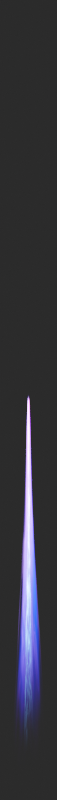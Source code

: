 # Source: avgi_flare_antimatter.blend  (saved by Blender 4.1.24; exported with 4.5.12 LTS)
import bpy
from mathutils import Matrix  # noqa: F401  (used for matrix-valued properties, if any)

bpy.ops.wm.read_factory_settings(use_empty=True)
scene = bpy.context.scene
scene.name = 'Scene'

# ---- collections
col_cameras = bpy.data.collections.new('Cameras'); scene.collection.children.link(col_cameras)
col_ship = bpy.data.collections.new('Ship'); scene.collection.children.link(col_ship)

# ---- materials (node trees are filled in below, after node groups)
mat_material = bpy.data.materials.new('Material')
mat_material_001 = bpy.data.materials.new('Material.001')
mat_material_002 = bpy.data.materials.new('Material.002')

# ---- material node trees
mat_material.use_nodes = True; mat_material.node_tree.nodes.clear()
_N = mat_material.node_tree.nodes; _L = mat_material.node_tree.links
n0 = _N.new('ShaderNodeTexCoord'); n0.name = 'Texture Coordinate'; n0.location = (-689, -121)
n1 = _N.new('ShaderNodeTexGradient'); n1.name = 'Gradient Texture'; n1.location = (-506, 277)
n1.gradient_type = 'SPHERICAL'
n2 = _N.new('ShaderNodeValToRGB'); n2.name = 'Color Ramp.001'; n2.location = (-302, 665)
n2.color_ramp.interpolation = 'B_SPLINE'
while len(n2.color_ramp.elements) > 1: n2.color_ramp.elements.remove(n2.color_ramp.elements[-1])
n2.color_ramp.elements[0].position = 0.0; n2.color_ramp.elements[0].color = (1.0, 1.0, 1.0, 1.0)
_e = n2.color_ramp.elements.new(0.7495); _e.color = (0.8896, 0.8896, 0.8896, 1.0)
_e = n2.color_ramp.elements.new(1.0); _e.color = (0.0, 0.0, 0.0, 1.0)
n3 = _N.new('ShaderNodeRGBCurve'); n3.name = 'RGB Curves.001'; n3.location = (16, 752)
_c = n3.mapping.curves[3]
while len(_c.points) > 2: _c.points.remove(_c.points[-1])
_c.points[0].location = (0.0, 0.0); _c.points[0].handle_type = 'AUTO'
_c.points[1].location = (0.81488, 0.43878); _c.points[1].handle_type = 'AUTO'
_p = _c.points.new(1.0, 1.0); _p.handle_type = 'AUTO'
n3.mapping.update()
n4 = _N.new('ShaderNodeValToRGB'); n4.name = 'Color Ramp'; n4.location = (-86, -34)
n4.color_ramp.interpolation = 'B_SPLINE'
while len(n4.color_ramp.elements) > 1: n4.color_ramp.elements.remove(n4.color_ramp.elements[-1])
n4.color_ramp.elements[0].position = 0.0; n4.color_ramp.elements[0].color = (0.0, 0.0, 0.0, 0.5)
_e = n4.color_ramp.elements.new(0.1797); _e.color = (0.0, 0.0, 0.0, 0.0)
_e = n4.color_ramp.elements.new(0.294); _e.color = (0.02537, 0.0, 0.07966, 0.2708)
_e = n4.color_ramp.elements.new(0.6751); _e.color = (0.3182, 0.2023, 1.0, 1.0)
n5 = _N.new('ShaderNodeMapping'); n5.name = 'Mapping'; n5.location = (-79, -295)
n5.inputs[3].default_value = (0.9, 0.6, 1.0)
n6 = _N.new('ShaderNodeTexNoise'); n6.name = 'Noise Texture.001'; n6.location = (165, -251)
n6.inputs[2].default_value = 6.0
n6.inputs[3].default_value = 0.3
n6.inputs[4].default_value = 1.0
n6.inputs[8].default_value = 0.3
n7 = _N.new('ShaderNodeValToRGB'); n7.name = 'ColorRamp.004'; n7.location = (419, -210)
n7.color_ramp.interpolation = 'B_SPLINE'
while len(n7.color_ramp.elements) > 1: n7.color_ramp.elements.remove(n7.color_ramp.elements[-1])
n7.color_ramp.elements[0].position = 0.8747; n7.color_ramp.elements[0].color = (0.0, 0.0, 0.0, 0.0)
_e = n7.color_ramp.elements.new(1.0); _e.color = (1.0, 1.0, 1.0, 1.0)
n8 = _N.new('ShaderNodeDisplacement'); n8.name = 'Displacement'; n8.location = (742, -187)
n8.inputs[2].default_value = 0.24
n9 = _N.new('ShaderNodeValue'); n9.name = 'Value'; n9.location = (-442, -87)
n9.outputs[0].default_value = 0.0
n10 = _N.new('ShaderNodeRGBCurve'); n10.name = 'RGB Curves'; n10.location = (-257, 405)
_c = n10.mapping.curves[3]
while len(_c.points) > 2: _c.points.remove(_c.points[-1])
_c.points[0].location = (0.0, 0.0); _c.points[0].handle_type = 'AUTO'
_c.points[1].location = (0.80445, 0.40306); _c.points[1].handle_type = 'AUTO'
_p = _c.points.new(1.0, 1.0); _p.handle_type = 'AUTO'
n10.mapping.update()
n11 = _N.new('ShaderNodeMix'); n11.name = 'Mix'; n11.location = (297, 129)
n11.data_type = 'RGBA'
n11.blend_type = 'MULTIPLY'
n11.inputs[0].default_value = 1.0
n12 = _N.new('ShaderNodeValToRGB'); n12.name = 'Color Ramp.002'; n12.location = (368, 397)
n12.color_ramp.interpolation = 'B_SPLINE'
while len(n12.color_ramp.elements) > 1: n12.color_ramp.elements.remove(n12.color_ramp.elements[-1])
n12.color_ramp.elements[0].position = 0.0; n12.color_ramp.elements[0].color = (0.0, 0.0, 0.0, 0.0)
_e = n12.color_ramp.elements.new(0.3902); _e.color = (1.0, 1.0, 1.0, 1.0)
n13 = _N.new('ShaderNodeMix'); n13.name = 'Mix.001'; n13.location = (550, 709)
n13.data_type = 'RGBA'
n13.blend_type = 'SCREEN'
n14 = _N.new('ShaderNodeLayerWeight'); n14.name = 'Layer Weight'; n14.location = (152, 963)
n14.inputs[0].default_value = 0.6
n15 = _N.new('ShaderNodeValToRGB'); n15.name = 'Color Ramp.003'; n15.location = (342, 1032)
n15.color_ramp.interpolation = 'B_SPLINE'
while len(n15.color_ramp.elements) > 1: n15.color_ramp.elements.remove(n15.color_ramp.elements[-1])
n15.color_ramp.elements[0].position = 0.2087; n15.color_ramp.elements[0].color = (0.0, 0.0, 0.0, 0.0)
_e = n15.color_ramp.elements.new(0.441); _e.color = (1.0, 1.0, 1.0, 1.0)
n16 = _N.new('ShaderNodeOutputMaterial'); n16.name = 'Material Output'; n16.location = (2060, 170)
n17 = _N.new('ShaderNodeAddShader'); n17.name = 'Add Shader'; n17.location = (1596, 162)
n18 = _N.new('ShaderNodeMath'); n18.name = 'Math'; n18.location = (1091, 325)
n18.operation = 'MULTIPLY'
n18.inputs[1].default_value = 300.0
n19 = _N.new('ShaderNodeEmission'); n19.name = 'Emission'; n19.location = (1295, 156)
n20 = _N.new('ShaderNodeMixShader'); n20.name = 'Mix Shader'; n20.location = (1808, 217)
n21 = _N.new('ShaderNodeBsdfTransparent'); n21.name = 'Transparent BSDF'; n21.location = (1289, -16)
n22 = _N.new('ShaderNodeMix'); n22.name = 'Mix.002'; n22.location = (869, 756)
n22.data_type = 'RGBA'
n22.blend_type = 'SCREEN'
n22.clamp_result = True
n22.inputs[7].default_value = (1.0, 1.0, 1.0, 1.0)
n23 = _N.new('ShaderNodeMath'); n23.name = 'Math.001'; n23.location = (-7, 272)
n23.operation = 'MULTIPLY_ADD'
n23.inputs[1].default_value = 0.05
n23.inputs[2].default_value = 0.25
n24 = _N.new('ShaderNodeTexNoise'); n24.name = 'Noise Texture'; n24.location = (154, 397)
n24.inputs[2].default_value = 54.3
n24.inputs[3].default_value = 3.0
_L.new(n1.outputs[0], n4.inputs[0])
_L.new(n1.outputs[0], n2.inputs[0])
_L.new(n2.outputs[0], n3.inputs[1])
_L.new(n3.outputs[0], n13.inputs[7])
_L.new(n12.outputs[0], n13.inputs[6])
_L.new(n13.outputs[2], n22.inputs[6])
_L.new(n15.outputs[0], n22.inputs[0])
_L.new(n1.outputs[0], n10.inputs[1])
_L.new(n10.outputs[0], n11.inputs[6])
_L.new(n4.outputs[0], n11.inputs[7])
_L.new(n0.outputs[2], n1.inputs[0])
_L.new(n7.outputs[0], n8.inputs[0])
_L.new(n6.outputs[0], n7.inputs[0])
_L.new(n5.outputs[0], n6.inputs[0])
_L.new(n8.outputs[0], n16.inputs[2])
_L.new(n9.outputs[0], n5.inputs[1])
_L.new(n0.outputs[0], n5.inputs[0])
_L.new(n14.outputs[1], n15.inputs[0])
_L.new(n24.outputs[1], n12.inputs[0])
_L.new(n22.outputs[2], n18.inputs[0])
_L.new(n21.outputs[0], n17.inputs[1])
_L.new(n11.outputs[2], n19.inputs[0])
_L.new(n18.outputs[0], n19.inputs[1])
_L.new(n20.outputs[0], n16.inputs[0])
_L.new(n19.outputs[0], n17.inputs[0])
_L.new(n17.outputs[0], n20.inputs[1])
_L.new(n21.outputs[0], n20.inputs[2])
_L.new(n22.outputs[2], n20.inputs[0])
_L.new(n9.outputs[0], n23.inputs[0])
_L.new(n8.outputs[0], n24.inputs[0])
_L.new(n23.outputs[0], n24.inputs[8])
n16.is_active_output = True
mat_material_001.use_nodes = True; mat_material_001.node_tree.nodes.clear()
_N = mat_material_001.node_tree.nodes; _L = mat_material_001.node_tree.links
n0 = _N.new('ShaderNodeTexCoord'); n0.name = 'Texture Coordinate'; n0.location = (-689, -121)
n1 = _N.new('ShaderNodeTexGradient'); n1.name = 'Gradient Texture'; n1.location = (-506, 277)
n1.gradient_type = 'SPHERICAL'
n2 = _N.new('ShaderNodeValToRGB'); n2.name = 'Color Ramp.001'; n2.location = (-302, 665)
n2.color_ramp.interpolation = 'B_SPLINE'
while len(n2.color_ramp.elements) > 1: n2.color_ramp.elements.remove(n2.color_ramp.elements[-1])
n2.color_ramp.elements[0].position = 0.0; n2.color_ramp.elements[0].color = (1.0, 1.0, 1.0, 1.0)
_e = n2.color_ramp.elements.new(0.7677); _e.color = (0.8896, 0.8896, 0.8896, 1.0)
_e = n2.color_ramp.elements.new(1.0); _e.color = (0.0, 0.0, 0.0, 1.0)
n3 = _N.new('ShaderNodeRGBCurve'); n3.name = 'RGB Curves.001'; n3.location = (16, 752)
_c = n3.mapping.curves[3]
while len(_c.points) > 2: _c.points.remove(_c.points[-1])
_c.points[0].location = (0.0, 0.0); _c.points[0].handle_type = 'AUTO'
_c.points[1].location = (0.81488, 0.43878); _c.points[1].handle_type = 'AUTO'
_p = _c.points.new(1.0, 1.0); _p.handle_type = 'AUTO'
n3.mapping.update()
n4 = _N.new('ShaderNodeValToRGB'); n4.name = 'Color Ramp'; n4.location = (-80, -38)
n4.color_ramp.interpolation = 'B_SPLINE'
while len(n4.color_ramp.elements) > 1: n4.color_ramp.elements.remove(n4.color_ramp.elements[-1])
n4.color_ramp.elements[0].position = 0.0; n4.color_ramp.elements[0].color = (0.0, 0.0, 0.0, 0.5)
_e = n4.color_ramp.elements.new(0.2922); _e.color = (0.0, 0.0, 0.0, 0.0)
_e = n4.color_ramp.elements.new(0.4374); _e.color = (0.1643, 0.4478, 1.0, 1.0)
_e = n4.color_ramp.elements.new(0.5626); _e.color = (0.481, 0.312, 1.0, 1.0)
n5 = _N.new('ShaderNodeMapping'); n5.name = 'Mapping'; n5.location = (-79, -295)
n5.inputs[3].default_value = (0.7, 1.9, 1.2)
n6 = _N.new('ShaderNodeTexNoise'); n6.name = 'Noise Texture.001'; n6.location = (165, -251)
n6.inputs[2].default_value = 6.0
n6.inputs[3].default_value = 3.0
n6.inputs[4].default_value = 0.2392
n6.inputs[8].default_value = 0.3
n7 = _N.new('ShaderNodeValToRGB'); n7.name = 'ColorRamp.004'; n7.location = (419, -210)
n7.color_ramp.interpolation = 'B_SPLINE'
while len(n7.color_ramp.elements) > 1: n7.color_ramp.elements.remove(n7.color_ramp.elements[-1])
n7.color_ramp.elements[0].position = 0.8529; n7.color_ramp.elements[0].color = (0.0, 0.0, 0.0, 0.0)
_e = n7.color_ramp.elements.new(1.0); _e.color = (1.0, 1.0, 1.0, 1.0)
n8 = _N.new('ShaderNodeValue'); n8.name = 'Value'; n8.location = (-442, -87)
n8.outputs[0].default_value = 0.0
n9 = _N.new('ShaderNodeRGBCurve'); n9.name = 'RGB Curves'; n9.location = (-257, 405)
_c = n9.mapping.curves[3]
while len(_c.points) > 2: _c.points.remove(_c.points[-1])
_c.points[0].location = (0.0, 0.0); _c.points[0].handle_type = 'AUTO'
_c.points[1].location = (0.80445, 0.40306); _c.points[1].handle_type = 'AUTO'
_p = _c.points.new(1.0, 1.0); _p.handle_type = 'AUTO'
n9.mapping.update()
n10 = _N.new('ShaderNodeTexNoise'); n10.name = 'Noise Texture'; n10.location = (97, 402)
n10.inputs[2].default_value = 11.2
n10.inputs[3].default_value = 3.0
n11 = _N.new('ShaderNodeMix'); n11.name = 'Mix'; n11.location = (297, 129)
n11.data_type = 'RGBA'
n11.blend_type = 'MULTIPLY'
n11.inputs[0].default_value = 1.0
n12 = _N.new('ShaderNodeValToRGB'); n12.name = 'Color Ramp.002'; n12.location = (368, 397)
n12.color_ramp.interpolation = 'B_SPLINE'
while len(n12.color_ramp.elements) > 1: n12.color_ramp.elements.remove(n12.color_ramp.elements[-1])
n12.color_ramp.elements[0].position = 0.0; n12.color_ramp.elements[0].color = (0.0, 0.0, 0.0, 0.0)
_e = n12.color_ramp.elements.new(0.3902); _e.color = (1.0, 1.0, 1.0, 1.0)
n13 = _N.new('ShaderNodeMix'); n13.name = 'Mix.001'; n13.location = (550, 709)
n13.data_type = 'RGBA'
n13.blend_type = 'SCREEN'
n13.inputs[0].default_value = 0.6
n14 = _N.new('ShaderNodeLayerWeight'); n14.name = 'Layer Weight'; n14.location = (152, 963)
n14.inputs[0].default_value = 0.6
n15 = _N.new('ShaderNodeValToRGB'); n15.name = 'Color Ramp.003'; n15.location = (362, 1033)
n15.color_ramp.interpolation = 'B_SPLINE'
while len(n15.color_ramp.elements) > 1: n15.color_ramp.elements.remove(n15.color_ramp.elements[-1])
n15.color_ramp.elements[0].position = 0.0; n15.color_ramp.elements[0].color = (0.0, 0.0, 0.0, 0.0)
_e = n15.color_ramp.elements.new(0.07078); _e.color = (1.0, 1.0, 1.0, 1.0)
n16 = _N.new('ShaderNodeOutputMaterial'); n16.name = 'Material Output'; n16.location = (2060, 170)
n17 = _N.new('ShaderNodeAddShader'); n17.name = 'Add Shader'; n17.location = (1596, 162)
n18 = _N.new('ShaderNodeMath'); n18.name = 'Math'; n18.location = (1091, 325)
n18.operation = 'MULTIPLY'
n18.inputs[1].default_value = 3000.0
n19 = _N.new('ShaderNodeEmission'); n19.name = 'Emission'; n19.location = (1295, 156)
n20 = _N.new('ShaderNodeMixShader'); n20.name = 'Mix Shader'; n20.location = (1808, 217)
n21 = _N.new('ShaderNodeBsdfTransparent'); n21.name = 'Transparent BSDF'; n21.location = (1289, -16)
n22 = _N.new('ShaderNodeMix'); n22.name = 'Mix.002'; n22.location = (869, 756)
n22.data_type = 'RGBA'
n22.blend_type = 'SCREEN'
n22.clamp_result = True
n22.inputs[7].default_value = (1.0, 1.0, 1.0, 1.0)
n23 = _N.new('ShaderNodeDisplacement'); n23.name = 'Displacement'; n23.location = (742, -187)
n23.inputs[2].default_value = 0.25
_L.new(n1.outputs[0], n4.inputs[0])
_L.new(n1.outputs[0], n2.inputs[0])
_L.new(n2.outputs[0], n3.inputs[1])
_L.new(n3.outputs[0], n13.inputs[7])
_L.new(n12.outputs[0], n13.inputs[6])
_L.new(n13.outputs[2], n22.inputs[6])
_L.new(n15.outputs[0], n22.inputs[0])
_L.new(n1.outputs[0], n9.inputs[1])
_L.new(n9.outputs[0], n11.inputs[6])
_L.new(n4.outputs[0], n11.inputs[7])
_L.new(n0.outputs[2], n1.inputs[0])
_L.new(n7.outputs[0], n23.inputs[0])
_L.new(n6.outputs[0], n7.inputs[0])
_L.new(n5.outputs[0], n6.inputs[0])
_L.new(n23.outputs[0], n16.inputs[2])
_L.new(n8.outputs[0], n5.inputs[1])
_L.new(n0.outputs[0], n5.inputs[0])
_L.new(n14.outputs[1], n15.inputs[0])
_L.new(n10.outputs[1], n12.inputs[0])
_L.new(n22.outputs[2], n18.inputs[0])
_L.new(n21.outputs[0], n17.inputs[1])
_L.new(n11.outputs[2], n19.inputs[0])
_L.new(n18.outputs[0], n19.inputs[1])
_L.new(n20.outputs[0], n16.inputs[0])
_L.new(n19.outputs[0], n17.inputs[0])
_L.new(n17.outputs[0], n20.inputs[1])
_L.new(n21.outputs[0], n20.inputs[2])
_L.new(n22.outputs[2], n20.inputs[0])
_L.new(n23.outputs[0], n10.inputs[0])
n16.is_active_output = True
mat_material_002.use_nodes = True; mat_material_002.node_tree.nodes.clear()
_N = mat_material_002.node_tree.nodes; _L = mat_material_002.node_tree.links
n0 = _N.new('ShaderNodeTexCoord'); n0.name = 'Texture Coordinate'; n0.location = (-689, -121)
n1 = _N.new('ShaderNodeTexGradient'); n1.name = 'Gradient Texture'; n1.location = (-506, 277)
n1.gradient_type = 'SPHERICAL'
n2 = _N.new('ShaderNodeValToRGB'); n2.name = 'Color Ramp.001'; n2.location = (-302, 665)
n2.color_ramp.interpolation = 'B_SPLINE'
while len(n2.color_ramp.elements) > 1: n2.color_ramp.elements.remove(n2.color_ramp.elements[-1])
n2.color_ramp.elements[0].position = 0.0; n2.color_ramp.elements[0].color = (1.0, 1.0, 1.0, 1.0)
_e = n2.color_ramp.elements.new(0.7495); _e.color = (0.8896, 0.8896, 0.8896, 1.0)
_e = n2.color_ramp.elements.new(1.0); _e.color = (0.0, 0.0, 0.0, 1.0)
n3 = _N.new('ShaderNodeRGBCurve'); n3.name = 'RGB Curves.001'; n3.location = (16, 752)
_c = n3.mapping.curves[3]
while len(_c.points) > 2: _c.points.remove(_c.points[-1])
_c.points[0].location = (0.0, 0.0); _c.points[0].handle_type = 'AUTO'
_c.points[1].location = (0.81488, 0.43878); _c.points[1].handle_type = 'AUTO'
_p = _c.points.new(1.0, 1.0); _p.handle_type = 'AUTO'
n3.mapping.update()
n4 = _N.new('ShaderNodeValToRGB'); n4.name = 'Color Ramp'; n4.location = (-89, -37)
n4.color_ramp.interpolation = 'B_SPLINE'
while len(n4.color_ramp.elements) > 1: n4.color_ramp.elements.remove(n4.color_ramp.elements[-1])
n4.color_ramp.elements[0].position = 0.04719; n4.color_ramp.elements[0].color = (0.0, 0.0, 0.0, 0.5)
_e = n4.color_ramp.elements.new(0.2704); _e.color = (0.0, 0.0, 0.0, 0.0)
_e = n4.color_ramp.elements.new(0.4682); _e.color = (0.0, 0.007674, 0.2522, 1.0)
_e = n4.color_ramp.elements.new(0.7759); _e.color = (0.04257, 0.0, 0.01582, 0.2708)
n5 = _N.new('ShaderNodeMapping'); n5.name = 'Mapping'; n5.location = (-79, -295)
n5.inputs[3].default_value = (0.9, 0.6, 1.0)
n6 = _N.new('ShaderNodeTexNoise'); n6.name = 'Noise Texture.001'; n6.location = (165, -251)
n6.inputs[2].default_value = 3.0
n6.inputs[3].default_value = 0.3
n6.inputs[4].default_value = 0.0
n7 = _N.new('ShaderNodeValToRGB'); n7.name = 'ColorRamp.004'; n7.location = (419, -210)
n7.color_ramp.interpolation = 'B_SPLINE'
while len(n7.color_ramp.elements) > 1: n7.color_ramp.elements.remove(n7.color_ramp.elements[-1])
n7.color_ramp.elements[0].position = 0.8747; n7.color_ramp.elements[0].color = (0.0, 0.0, 0.0, 0.0)
_e = n7.color_ramp.elements.new(1.0); _e.color = (1.0, 1.0, 1.0, 1.0)
n8 = _N.new('ShaderNodeDisplacement'); n8.name = 'Displacement'; n8.location = (742, -187)
n8.inputs[2].default_value = 0.44
n9 = _N.new('ShaderNodeValue'); n9.name = 'Value'; n9.location = (-442, -87)
n9.outputs[0].default_value = 0.0
n10 = _N.new('ShaderNodeMix'); n10.name = 'Mix'; n10.location = (297, 129)
n10.data_type = 'RGBA'
n10.blend_type = 'MULTIPLY'
n10.inputs[0].default_value = 1.0
n11 = _N.new('ShaderNodeValToRGB'); n11.name = 'Color Ramp.002'; n11.location = (368, 397)
n11.color_ramp.interpolation = 'B_SPLINE'
while len(n11.color_ramp.elements) > 1: n11.color_ramp.elements.remove(n11.color_ramp.elements[-1])
n11.color_ramp.elements[0].position = 0.0; n11.color_ramp.elements[0].color = (0.0, 0.0, 0.0, 0.0)
_e = n11.color_ramp.elements.new(0.49); _e.color = (1.0, 1.0, 1.0, 1.0)
n12 = _N.new('ShaderNodeLayerWeight'); n12.name = 'Layer Weight'; n12.location = (152, 963)
n12.inputs[0].default_value = 0.6
n13 = _N.new('ShaderNodeValToRGB'); n13.name = 'Color Ramp.003'; n13.location = (342, 1032)
n13.color_ramp.interpolation = 'B_SPLINE'
while len(n13.color_ramp.elements) > 1: n13.color_ramp.elements.remove(n13.color_ramp.elements[-1])
n13.color_ramp.elements[0].position = 0.2087; n13.color_ramp.elements[0].color = (0.0, 0.0, 0.0, 0.0)
_e = n13.color_ramp.elements.new(0.3194); _e.color = (1.0, 1.0, 1.0, 1.0)
n14 = _N.new('ShaderNodeOutputMaterial'); n14.name = 'Material Output'; n14.location = (2060, 170)
n15 = _N.new('ShaderNodeAddShader'); n15.name = 'Add Shader'; n15.location = (1596, 162)
n16 = _N.new('ShaderNodeMath'); n16.name = 'Math'; n16.location = (1091, 325)
n16.operation = 'MULTIPLY'
n16.inputs[1].default_value = 3000.0
n17 = _N.new('ShaderNodeEmission'); n17.name = 'Emission'; n17.location = (1295, 156)
n18 = _N.new('ShaderNodeMixShader'); n18.name = 'Mix Shader'; n18.location = (1808, 217)
n19 = _N.new('ShaderNodeBsdfTransparent'); n19.name = 'Transparent BSDF'; n19.location = (1289, -16)
n20 = _N.new('ShaderNodeMix'); n20.name = 'Mix.002'; n20.location = (869, 756)
n20.data_type = 'RGBA'
n20.blend_type = 'SCREEN'
n20.clamp_result = True
n20.inputs[7].default_value = (1.0, 1.0, 1.0, 1.0)
n21 = _N.new('ShaderNodeMix'); n21.name = 'Mix.001'; n21.location = (550, 709)
n21.data_type = 'RGBA'
n21.blend_type = 'SCREEN'
n22 = _N.new('ShaderNodeMath'); n22.name = 'Math.001'; n22.location = (-35, 259)
n22.inputs[1].default_value = 1.5
n23 = _N.new('ShaderNodeRGBCurve'); n23.name = 'RGB Curves'; n23.location = (-316, 409)
_c = n23.mapping.curves[3]
while len(_c.points) > 2: _c.points.remove(_c.points[-1])
_c.points[0].location = (0.0, 0.0); _c.points[0].handle_type = 'AUTO'
_c.points[1].location = (0.80445, 0.40306); _c.points[1].handle_type = 'AUTO'
_p = _c.points.new(1.0, 1.0); _p.handle_type = 'AUTO'
n23.mapping.update()
n24 = _N.new('ShaderNodeTexNoise'); n24.name = 'Noise Texture'; n24.location = (168, 394)
n24.inputs[2].default_value = 6.0
n24.inputs[3].default_value = 15.0
_L.new(n1.outputs[0], n4.inputs[0])
_L.new(n1.outputs[0], n2.inputs[0])
_L.new(n2.outputs[0], n3.inputs[1])
_L.new(n3.outputs[0], n21.inputs[7])
_L.new(n11.outputs[0], n21.inputs[6])
_L.new(n21.outputs[2], n20.inputs[6])
_L.new(n13.outputs[0], n20.inputs[0])
_L.new(n1.outputs[0], n23.inputs[1])
_L.new(n23.outputs[0], n10.inputs[6])
_L.new(n4.outputs[0], n10.inputs[7])
_L.new(n0.outputs[2], n1.inputs[0])
_L.new(n7.outputs[0], n8.inputs[0])
_L.new(n6.outputs[0], n7.inputs[0])
_L.new(n5.outputs[0], n6.inputs[0])
_L.new(n8.outputs[0], n14.inputs[2])
_L.new(n9.outputs[0], n5.inputs[1])
_L.new(n0.outputs[0], n5.inputs[0])
_L.new(n12.outputs[1], n13.inputs[0])
_L.new(n24.outputs[1], n11.inputs[0])
_L.new(n20.outputs[2], n16.inputs[0])
_L.new(n19.outputs[0], n15.inputs[1])
_L.new(n10.outputs[2], n17.inputs[0])
_L.new(n16.outputs[0], n17.inputs[1])
_L.new(n18.outputs[0], n14.inputs[0])
_L.new(n17.outputs[0], n15.inputs[0])
_L.new(n15.outputs[0], n18.inputs[1])
_L.new(n19.outputs[0], n18.inputs[2])
_L.new(n20.outputs[2], n18.inputs[0])
_L.new(n9.outputs[0], n22.inputs[0])
_L.new(n8.outputs[0], n24.inputs[0])
n14.is_active_output = True

# ---- world
world_world = bpy.data.worlds.new('World'); scene.world = world_world
world_world.use_nodes = True; world_world.node_tree.nodes.clear()
_N = world_world.node_tree.nodes; _L = world_world.node_tree.links
n0 = _N.new('ShaderNodeOutputWorld'); n0.name = 'World Output'; n0.location = (300, 300)
n1 = _N.new('ShaderNodeBackground'); n1.name = 'Background'; n1.location = (10, 300)
n1.inputs[0].default_value = (0.02198, 0.02198, 0.02198, 1.0)
_L.new(n1.outputs[0], n0.inputs[0])
n0.is_active_output = True
world_world.color = (0.05088, 0.05088, 0.05088)
world_world.use_sun_shadow = False
world_world.sun_shadow_jitter_overblur = 0.0

# ---- cameras
cam_camera_001 = bpy.data.cameras.new('Camera.001')
cam_camera_001.type = 'ORTHO'
cam_camera_001.ortho_scale = 4.5
cam_camera_001.shift_y = 1.21
cam_camera_002 = bpy.data.cameras.new('Camera.002')
cam_camera_002.type = 'ORTHO'
cam_camera_002.ortho_scale = 25.6
cam_camera_002.shift_x = 0.16
cam_camera_002.shift_y = -0.13

# ---- lights
light_sun_002 = bpy.data.lights.new('Sun.002', 'SUN')
light_sun_002.transmission_factor = 0.0
light_sun_002.angle = 0.06981
light_sun_002.energy = 3.0
light_sun_002.shadow_buffer_clip_start = 0.5
light_sun_002.shadow_soft_size = 0.1
light_sun_002.shadow_cascade_max_distance = 1000.0
light_sun_002.cycles.use_multiple_importance_sampling = False
light_sun = bpy.data.lights.new('Sun', 'SUN')
light_sun.transmission_factor = 0.0
light_sun.angle = 0.06981
light_sun.energy = 3.0
light_sun.shadow_buffer_clip_start = 0.5
light_sun.shadow_soft_size = 0.1
light_sun.shadow_cascade_max_distance = 1000.0
light_sun.cycles.use_multiple_importance_sampling = False

# ---- meshes
me_plane_001 = bpy.data.meshes.new('Plane.001')
me_plane_001.from_pydata([(0.08154, 2.112, 0.07383), (0.08104, 2.112, -0.09598), (-0.09094, 2.112, -0.09706), (0.1166, 2.112, -0.0111), (-0.1244, 2.112, -0.01091), (-0.003563, 2.112, 0.1091), (0.0004177, -0.165, -0.005807), (-0.004269, 2.112, -0.1311), (-0.08887, 2.112, 0.07396), (-0.006564, 0.2726, -0.01295), (0.007067, 0.2726, -0.01296), (0.008636, 0.2726, 0.001101), (-0.00805, 0.2726, 0.001115), (0.0002433, 0.2726, -0.01577), (0.000303, 0.2726, 0.004552), (-0.01153, 0.2726, -0.007196), (0.01207, 0.2726, -0.007215), (0.06023, 1.328, -0.00104), (-0.001737, 1.328, 0.06094), (-0.06406, 1.328, -0.0009418), (-0.04573, 1.328, 0.04283), (-0.002171, 1.328, -0.0867), (-0.058, 1.328, -0.06612), (0.05322, 1.328, -0.06391), (0.04215, 1.328, 0.04276), (-0.01791, 0.6276, -0.02346), (0.01728, 0.6276, -0.02429), (0.01631, 0.6276, 0.01031), (0.02308, 0.6276, -0.006092), (-0.0001273, 0.6276, 0.01712), (-0.02347, 0.6276, -0.006055), (-0.0166, 0.6276, 0.01034), (-0.0002703, 0.6276, -0.03151)], [], [(20, 18, 5, 8), (17, 23, 1, 3), (19, 20, 8, 4), (24, 17, 3, 0), (23, 21, 7, 1), (21, 22, 2, 7), (22, 19, 4, 2), (18, 24, 0, 5), (6, 16, 11), (6, 15, 9), (6, 14, 12), (6, 13, 10), (6, 12, 15), (6, 9, 13), (6, 10, 16), (6, 11, 14), (29, 27, 24, 18), (25, 30, 19, 22), (32, 25, 22, 21), (26, 32, 21, 23), (27, 28, 17, 24), (30, 31, 20, 19), (28, 26, 23, 17), (31, 29, 18, 20), (12, 14, 29, 31), (16, 10, 26, 28), (15, 12, 31, 30), (11, 16, 28, 27), (10, 13, 32, 26), (13, 9, 25, 32), (9, 15, 30, 25), (14, 11, 27, 29)])
me_plane_001.polygons.foreach_set('use_smooth', [True] * 32)
_uv = me_plane_001.uv_layers.new(name='UVMap')
_uv.uv.foreach_set('vector', [0.5516, 0.5462, 0.02574, 0.7626, 0.02286, 1.042, 0.7489, 0.7432, -0.7149, 0.02184, -0.4958, -0.5014, -0.6971, -0.7031, -0.9996, 0.01924, 0.7707, 0.02301, 0.5516, 0.5462, 0.7489, 0.7432, 1.051, 0.02086, -0.4989, 0.5454, -0.7149, 0.02184, -0.9996, 0.01924, -0.7014, 0.7421, -0.4958, -0.5014, 0.03009, -0.7178, 0.02887, -1.002, -0.6971, -0.7031, 0.03009, -0.7178, 0.5547, -0.5005, 0.7531, -0.702, 0.02887, -1.002, 0.5547, -0.5005, 0.7707, 0.02301, 1.051, 0.02086, 0.7531, -0.702, 0.02574, 0.7626, -0.4989, 0.5454, -0.7014, 0.7421, 0.02286, 1.042, 0.0339, 0.02935, -0.4301, 0.02443, -0.2963, 0.3487, 0.0339, 0.02935, 0.49, 0.02516, 0.3562, -0.2991, 0.0339, 0.02935, 0.02862, 0.4833, 0.3543, 0.3492, 0.0339, 0.02935, 0.03131, -0.4337, -0.2944, -0.2996, 0.0339, 0.02935, 0.3543, 0.3492, 0.49, 0.02516, 0.0339, 0.02935, 0.3562, -0.2991, 0.03131, -0.4337, 0.0339, 0.02935, -0.2944, -0.2996, -0.4301, 0.02443, 0.0339, 0.02935, -0.2963, 0.3487, 0.02862, 0.4833, 0.02718, 0.6226, -0.3973, 0.4468, -0.4989, 0.5454, 0.02574, 0.7626, 0.4552, -0.3996, 0.63, 0.02409, 0.7707, 0.02301, 0.5547, -0.5005, 0.03071, -0.5754, 0.4552, -0.3996, 0.5547, -0.5005, 0.03009, -0.7178, -0.3948, -0.4003, 0.03071, -0.5754, 0.03009, -0.7178, -0.4958, -0.5014, -0.3973, 0.4468, -0.5721, 0.02314, -0.7149, 0.02184, -0.4989, 0.5454, 0.63, 0.02409, 0.4527, 0.4475, 0.5516, 0.5462, 0.7707, 0.02301, -0.5721, 0.02314, -0.3948, -0.4003, -0.4958, -0.5014, -0.7149, 0.02184, 0.4527, 0.4475, 0.02718, 0.6226, 0.02574, 0.7626, 0.5516, 0.5462, 0.3543, 0.3492, 0.02862, 0.4833, 0.02718, 0.6226, 0.4527, 0.4475, -0.4301, 0.02443, -0.2944, -0.2996, -0.3948, -0.4003, -0.5721, 0.02314, 0.49, 0.02516, 0.3543, 0.3492, 0.4527, 0.4475, 0.63, 0.02409, -0.2963, 0.3487, -0.4301, 0.02443, -0.5721, 0.02314, -0.3973, 0.4468, -0.2944, -0.2996, 0.03131, -0.4337, 0.03071, -0.5754, -0.3948, -0.4003, 0.03131, -0.4337, 0.3562, -0.2991, 0.4552, -0.3996, 0.03071, -0.5754, 0.3562, -0.2991, 0.49, 0.02516, 0.63, 0.02409, 0.4552, -0.3996, 0.02862, 0.4833, -0.2963, 0.3487, -0.3973, 0.4468, 0.02718, 0.6226])
me_plane_001.materials.append(mat_material)
me_plane_001.update()
me_plane_002 = bpy.data.meshes.new('Plane.002')
me_plane_002.from_pydata([(0.01716, 2.003, 0.02352), (0.02972, 2.003, -0.03476), (-0.02716, 2.003, -0.01891), (0.02604, 2.003, 0.001981), (-0.03506, 2.003, 0.002029), (-0.004422, 2.003, 0.03245), (-0.00117, -0.0002542, -0.0007142), (-0.002769, 2.003, -0.04813), (-0.02605, 2.003, 0.02355), (-0.003585, 0.3766, -0.003153), (0.001173, 0.3766, -0.003157), (0.001187, 0.3766, 0.001584), (-0.003571, 0.3766, 0.001587), (-0.001209, 0.3766, -0.004137), (-0.001189, 0.3766, 0.002567), (-0.004563, 0.3766, -0.0007823), (0.002165, 0.3766, -0.0007876), (0.01644, 1.338, -0.001272), (-0.001508, 1.338, 0.01668), (-0.01956, 1.338, -0.001244), (-0.01425, 1.338, 0.01144), (-0.001613, 1.338, -0.0192), (-0.01446, 1.338, -0.01352), (0.01113, 1.338, -0.01395), (0.01121, 1.338, 0.01142), (-0.005738, 0.8572, -0.005202), (0.002992, 0.8572, -0.005212), (0.003017, 0.8572, 0.003346), (0.004783, 0.8572, -0.0009344), (-0.001272, 0.8572, 0.005122), (-0.007363, 0.8572, -0.0009248), (-0.005571, 0.8572, 0.003353), (-0.001308, 0.8572, -0.006981)], [], [(20, 18, 5, 8), (17, 23, 1, 3), (19, 20, 8, 4), (24, 17, 3, 0), (23, 21, 7, 1), (21, 22, 2, 7), (22, 19, 4, 2), (18, 24, 0, 5), (6, 16, 11), (6, 15, 9), (6, 14, 12), (6, 13, 10), (6, 12, 15), (6, 9, 13), (6, 10, 16), (6, 11, 14), (29, 27, 24, 18), (25, 30, 19, 22), (32, 25, 22, 21), (26, 32, 21, 23), (27, 28, 17, 24), (30, 31, 20, 19), (28, 26, 23, 17), (31, 29, 18, 20), (12, 14, 29, 31), (16, 10, 26, 28), (15, 12, 31, 30), (11, 16, 28, 27), (10, 13, 32, 26), (13, 9, 25, 32), (9, 15, 30, 25), (14, 11, 27, 29)])
me_plane_002.polygons.foreach_set('use_smooth', [True] * 32)
_uv = me_plane_002.uv_layers.new(name='UVMap')
_uv.uv.foreach_set('vector', [0.5516, 0.5462, 0.02574, 0.7626, 0.02286, 1.042, 0.7489, 0.7432, -0.7149, 0.02184, -0.4958, -0.5014, -0.6971, -0.7031, -0.9996, 0.01924, 0.7707, 0.02301, 0.5516, 0.5462, 0.7489, 0.7432, 1.051, 0.02086, -0.4989, 0.5454, -0.7149, 0.02184, -0.9996, 0.01924, -0.7014, 0.7421, -0.4958, -0.5014, 0.03009, -0.7178, 0.02887, -1.002, -0.6971, -0.7031, 0.03009, -0.7178, 0.5547, -0.5005, 0.7531, -0.702, 0.02887, -1.002, 0.5547, -0.5005, 0.7707, 0.02301, 1.051, 0.02086, 0.7531, -0.702, 0.02574, 0.7626, -0.4989, 0.5454, -0.7014, 0.7421, 0.02286, 1.042, 0.0339, 0.02935, -0.4301, 0.02443, -0.2963, 0.3487, 0.0339, 0.02935, 0.49, 0.02516, 0.3562, -0.2991, 0.0339, 0.02935, 0.02862, 0.4833, 0.3543, 0.3492, 0.0339, 0.02935, 0.03131, -0.4337, -0.2944, -0.2996, 0.0339, 0.02935, 0.3543, 0.3492, 0.49, 0.02516, 0.0339, 0.02935, 0.3562, -0.2991, 0.03131, -0.4337, 0.0339, 0.02935, -0.2944, -0.2996, -0.4301, 0.02443, 0.0339, 0.02935, -0.2963, 0.3487, 0.02862, 0.4833, 0.02718, 0.6229, -0.3976, 0.4471, -0.4989, 0.5454, 0.02574, 0.7626, 0.4555, -0.3998, 0.6304, 0.02408, 0.7707, 0.02301, 0.5547, -0.5005, 0.0307, -0.5757, 0.4555, -0.3998, 0.5547, -0.5005, 0.03009, -0.7178, -0.3951, -0.4005, 0.0307, -0.5757, 0.03009, -0.7178, -0.4958, -0.5014, -0.3976, 0.4471, -0.5725, 0.02313, -0.7149, 0.02184, -0.4989, 0.5454, 0.6304, 0.02408, 0.453, 0.4477, 0.5516, 0.5462, 0.7707, 0.02301, -0.5725, 0.02313, -0.3951, -0.4005, -0.4958, -0.5014, -0.7149, 0.02184, 0.453, 0.4477, 0.02718, 0.6229, 0.02574, 0.7626, 0.5516, 0.5462, 0.3543, 0.3492, 0.02862, 0.4833, 0.02718, 0.6229, 0.453, 0.4477, -0.4301, 0.02443, -0.2944, -0.2996, -0.3951, -0.4005, -0.5725, 0.02313, 0.49, 0.02516, 0.3543, 0.3492, 0.453, 0.4477, 0.6304, 0.02408, -0.2963, 0.3487, -0.4301, 0.02443, -0.5725, 0.02313, -0.3976, 0.4471, -0.2944, -0.2996, 0.03131, -0.4337, 0.0307, -0.5757, -0.3951, -0.4005, 0.03131, -0.4337, 0.3562, -0.2991, 0.4555, -0.3998, 0.0307, -0.5757, 0.3562, -0.2991, 0.49, 0.02516, 0.6304, 0.02408, 0.4555, -0.3998, 0.02862, 0.4833, -0.2963, 0.3487, -0.3976, 0.4471, 0.02718, 0.6229])
me_plane_002.materials.append(mat_material_001)
me_plane_002.update()
me_plane_003 = bpy.data.meshes.new('Plane.003')
me_plane_003.from_pydata([(0.07181, 1.979, 0.06914), (0.07137, 1.979, -0.07837), (-0.08534, 1.979, -0.07708), (0.1033, 1.979, -0.00163), (-0.1133, 1.979, -0.0009466), (-0.004677, 1.979, 0.09975), (-0.00119, -0.157, -0.0002519), (-0.005311, 1.979, -0.1089), (-0.08135, 1.979, 0.06926), (-0.01053, 0.2777, -0.009417), (0.007885, 0.2777, -0.009431), (0.007939, 0.2777, 0.007992), (-0.01047, 0.2777, 0.008006), (-0.001332, 0.2777, -0.01303), (-0.001256, 0.2777, 0.01161), (-0.01431, 0.2777, -0.0007026), (0.01172, 0.2777, -0.0007221), (0.05587, 1.327, -0.001091), (-0.003026, 1.327, 0.05717), (-0.06227, 1.327, -0.001094), (-0.04485, 1.327, 0.03966), (-0.003372, 1.327, -0.06262), (-0.04807, 1.327, -0.04518), (0.03845, 1.327, -0.04511), (0.03869, 1.327, 0.0396), (-0.01982, 0.7852, -0.02002), (0.01703, 0.7852, -0.01961), (0.01714, 0.7852, 0.01722), (0.02492, 0.7852, -0.001297), (-0.001752, 0.7852, 0.02395), (-0.02858, 0.7852, -0.00126), (-0.02069, 0.7852, 0.01725), (-0.001908, 0.7852, -0.02631)], [], [(20, 18, 5, 8), (17, 23, 1, 3), (19, 20, 8, 4), (24, 17, 3, 0), (23, 21, 7, 1), (21, 22, 2, 7), (22, 19, 4, 2), (18, 24, 0, 5), (6, 16, 11), (6, 15, 9), (6, 14, 12), (6, 13, 10), (6, 12, 15), (6, 9, 13), (6, 10, 16), (6, 11, 14), (29, 27, 24, 18), (25, 30, 19, 22), (32, 25, 22, 21), (26, 32, 21, 23), (27, 28, 17, 24), (30, 31, 20, 19), (28, 26, 23, 17), (31, 29, 18, 20), (12, 14, 29, 31), (16, 10, 26, 28), (15, 12, 31, 30), (11, 16, 28, 27), (10, 13, 32, 26), (13, 9, 25, 32), (9, 15, 30, 25), (14, 11, 27, 29)])
me_plane_003.polygons.foreach_set('use_smooth', [True] * 32)
_uv = me_plane_003.uv_layers.new(name='UVMap')
_uv.uv.foreach_set('vector', [0.5516, 0.5462, 0.02574, 0.7626, 0.02286, 1.042, 0.7489, 0.7432, -0.7149, 0.02184, -0.4958, -0.5014, -0.6971, -0.7031, -0.9996, 0.01924, 0.7707, 0.02301, 0.5516, 0.5462, 0.7489, 0.7432, 1.051, 0.02086, -0.4989, 0.5454, -0.7149, 0.02184, -0.9996, 0.01924, -0.7014, 0.7421, -0.4958, -0.5014, 0.03009, -0.7178, 0.02887, -1.002, -0.6971, -0.7031, 0.03009, -0.7178, 0.5547, -0.5005, 0.7531, -0.702, 0.02887, -1.002, 0.5547, -0.5005, 0.7707, 0.02301, 1.051, 0.02086, 0.7531, -0.702, 0.02574, 0.7626, -0.4989, 0.5454, -0.7014, 0.7421, 0.02286, 1.042, 0.0339, 0.02935, -0.4301, 0.02443, -0.2963, 0.3487, 0.0339, 0.02935, 0.49, 0.02516, 0.3562, -0.2991, 0.0339, 0.02935, 0.02862, 0.4833, 0.3543, 0.3492, 0.0339, 0.02935, 0.03131, -0.4337, -0.2944, -0.2996, 0.0339, 0.02935, 0.3543, 0.3492, 0.49, 0.02516, 0.0339, 0.02935, 0.3562, -0.2991, 0.03131, -0.4337, 0.0339, 0.02935, -0.2944, -0.2996, -0.4301, 0.02443, 0.0339, 0.02935, -0.2963, 0.3487, 0.02862, 0.4833, 0.02718, 0.6226, -0.3973, 0.4468, -0.4989, 0.5454, 0.02574, 0.7626, 0.4552, -0.3996, 0.63, 0.02409, 0.7707, 0.02301, 0.5547, -0.5005, 0.03071, -0.5754, 0.4552, -0.3996, 0.5547, -0.5005, 0.03009, -0.7178, -0.3948, -0.4003, 0.03071, -0.5754, 0.03009, -0.7178, -0.4958, -0.5014, -0.3973, 0.4468, -0.5721, 0.02314, -0.7149, 0.02184, -0.4989, 0.5454, 0.63, 0.02409, 0.4527, 0.4475, 0.5516, 0.5462, 0.7707, 0.02301, -0.5721, 0.02314, -0.3948, -0.4003, -0.4958, -0.5014, -0.7149, 0.02184, 0.4527, 0.4475, 0.02718, 0.6226, 0.02574, 0.7626, 0.5516, 0.5462, 0.3543, 0.3492, 0.02862, 0.4833, 0.02718, 0.6226, 0.4527, 0.4475, -0.4301, 0.02443, -0.2944, -0.2996, -0.3948, -0.4003, -0.5721, 0.02314, 0.49, 0.02516, 0.3543, 0.3492, 0.4527, 0.4475, 0.63, 0.02409, -0.2963, 0.3487, -0.4301, 0.02443, -0.5721, 0.02314, -0.3973, 0.4468, -0.2944, -0.2996, 0.03131, -0.4337, 0.03071, -0.5754, -0.3948, -0.4003, 0.03131, -0.4337, 0.3562, -0.2991, 0.4552, -0.3996, 0.03071, -0.5754, 0.3562, -0.2991, 0.49, 0.02516, 0.63, 0.02409, 0.4552, -0.3996, 0.02862, 0.4833, -0.2963, 0.3487, -0.3973, 0.4468, 0.02718, 0.6226])
me_plane_003.materials.append(mat_material_002)
me_plane_003.update()

# ---- objects
ob_top_down_camera = bpy.data.objects.new('Top Down Camera', cam_camera_001)
ob_thumbnail_camera = bpy.data.objects.new('Thumbnail Camera', cam_camera_002)
ob_thumbnail_sun = bpy.data.objects.new('Thumbnail Sun', light_sun_002)
ob_top_down_sun = bpy.data.objects.new('Top Down Sun', light_sun)
ob_cone_001 = bpy.data.objects.new('Cone.001', me_plane_001)
ob_cone_002 = bpy.data.objects.new('Cone.002', me_plane_002)
ob_cone_003 = bpy.data.objects.new('Cone.003', me_plane_003)

# ---- transforms, parenting, visibility, modifiers, constraints
ob_top_down_camera.location = (0.0, -5.477, 10.73)
ob_top_down_camera.lineart.crease_threshold = 0.0
ob_thumbnail_camera.location = (11.67, 12.17, 15.49)
ob_thumbnail_camera.rotation_euler = (0.9599, 0.0, 2.618)
ob_thumbnail_camera.lineart.crease_threshold = 0.0
ob_thumbnail_sun.location = (15.0, 13.0, 18.0)
ob_thumbnail_sun.rotation_euler = (-0.02907, 0.8607, 0.04537)
ob_thumbnail_sun.hide_render = True
ob_thumbnail_sun.lineart.crease_threshold = 0.0
ob_top_down_sun.location = (15.0, 13.0, 18.0)
ob_top_down_sun.rotation_euler = (0.0, 1.134, 0.8727)
ob_top_down_sun.lineart.crease_threshold = 0.0
ob_cone_001.location = (0.0, 0.0, 0.0)
ob_cone_001.rotation_euler = (0.0, -0.0, -3.142)
_m = ob_cone_001.modifiers.new('Subdivision', 'SUBSURF')
_m.levels = 2
ob_cone_002.location = (0.0, 0.0, 0.0)
ob_cone_002.rotation_euler = (0.0, -0.0, -3.142)
_m = ob_cone_002.modifiers.new('Subdivision', 'SUBSURF')
ob_cone_003.location = (0.0, 0.0, 0.0)
ob_cone_003.rotation_euler = (0.0, -0.0, -3.142)
_m = ob_cone_003.modifiers.new('Subdivision', 'SUBSURF')
_m.levels = 2

# ---- collection membership
col_cameras.objects.link(ob_top_down_camera)
col_cameras.objects.link(ob_thumbnail_camera)
col_cameras.objects.link(ob_thumbnail_sun)
col_cameras.objects.link(ob_top_down_sun)
col_ship.objects.link(ob_cone_001)
col_ship.objects.link(ob_cone_002)
col_ship.objects.link(ob_cone_003)

# ---- scene / render settings (as saved in the file)
scene.camera = ob_top_down_camera
scene.frame_start = 0; scene.frame_end = 15; scene.frame_set(0)
scene.render.engine = 'CYCLES'
scene.render.resolution_x = 150
scene.render.resolution_y = 2100
scene.render.resolution_percentage = 200
scene.render.film_transparent = True
scene.render.use_border = True
scene.cycles.feature_set = 'EXPERIMENTAL'
scene.cycles.samples = 64
scene.cycles.sampling_pattern = 'TABULATED_SOBOL'
scene.cycles.use_adaptive_sampling = False
scene.cycles.use_light_tree = False
scene.cycles.film_transparent_glass = True
scene.eevee.ray_tracing_options.trace_max_roughness = 0.0
scene.view_settings.view_transform = 'Filmic'
bpy.context.view_layer.update()
